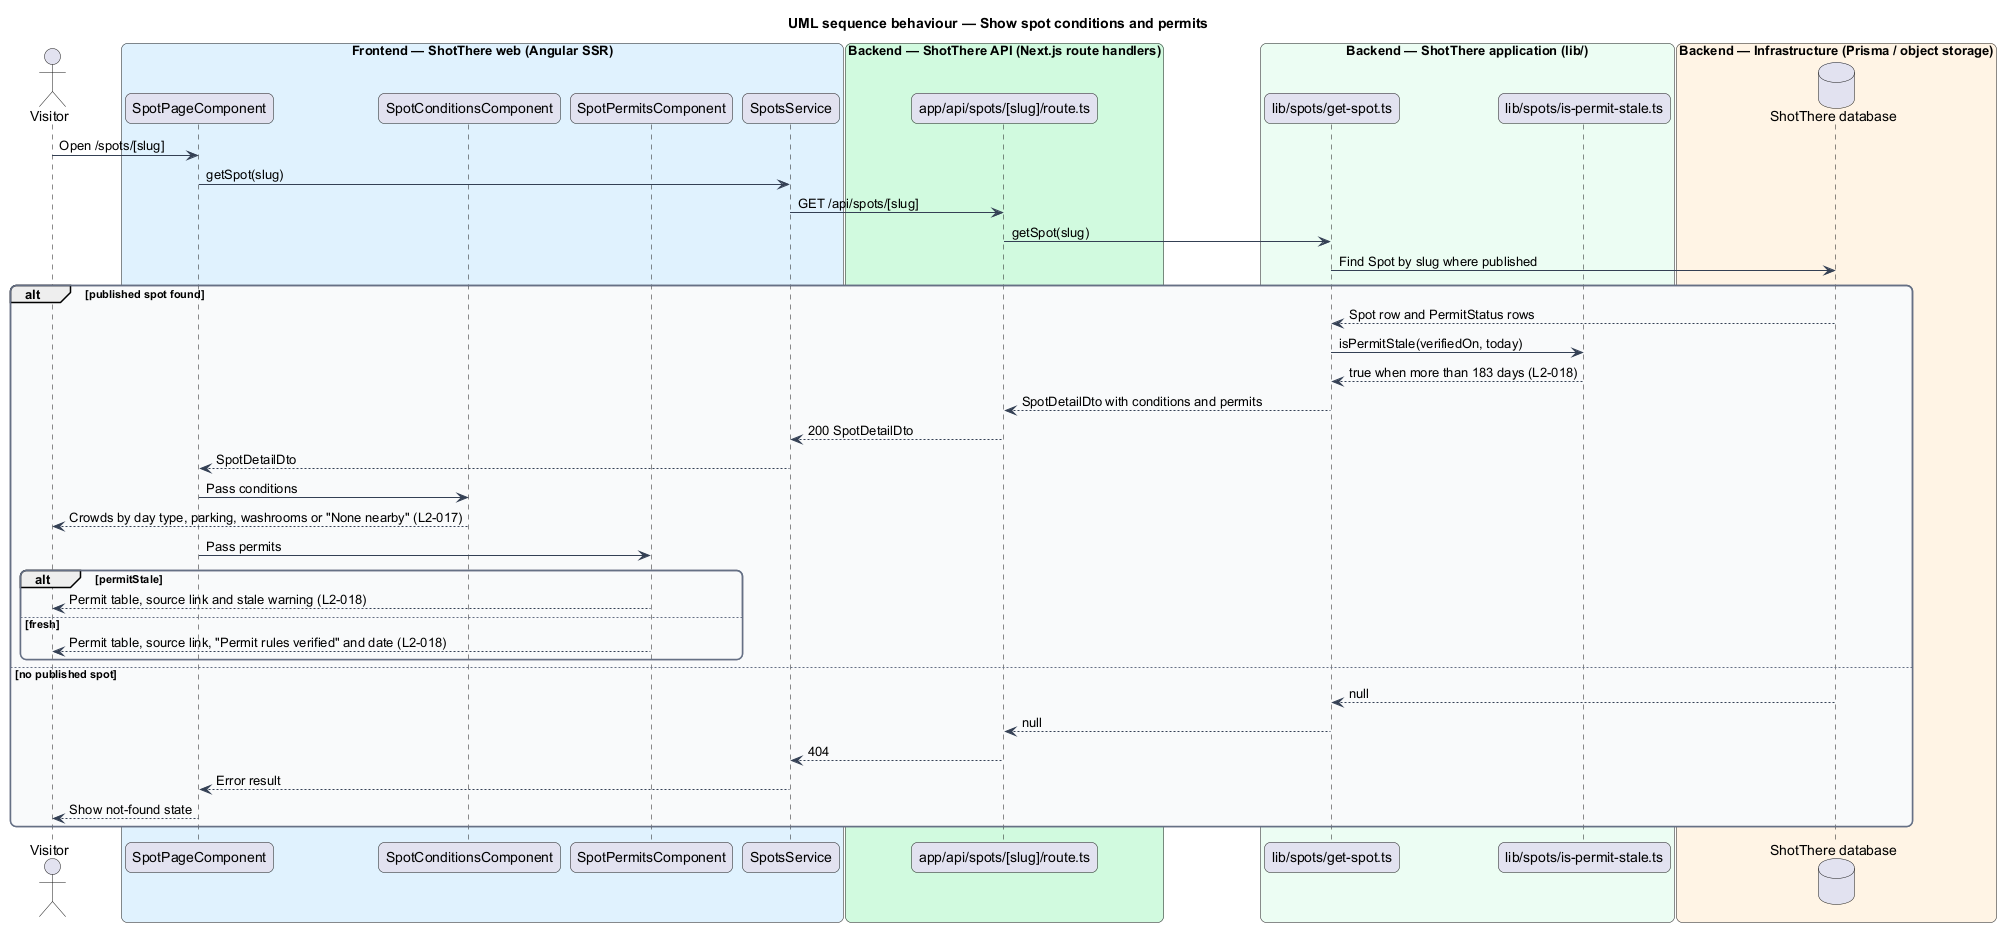

The diagram above was rendered by PlantUML. Its source (embedded in the PNG):
@startuml
title UML sequence behaviour — Show spot conditions and permits
skinparam backgroundColor #FFFFFF
skinparam shadowing false
skinparam roundcorner 12
skinparam defaultFontName Arial
skinparam ArrowColor #344054
skinparam rectangle {
  BorderColor #344054
  FontColor #101828
}
skinparam package {
  BorderColor #667085
  FontColor #101828
  BackgroundColor #F9FAFB
}
actor "Visitor" as actor
box "Frontend — ShotThere web (Angular SSR)" #E0F2FE
  participant "SpotPageComponent" as page
  participant "SpotConditionsComponent" as cond
  participant "SpotPermitsComponent" as permits
  participant "SpotsService" as svc
end box
box "Backend — ShotThere API (Next.js route handlers)" #D1FADF
  participant "app/api/spots/[slug]/route.ts" as route
end box
box "Backend — ShotThere application (lib/)" #ECFDF3
  participant "lib/spots/get-spot.ts" as getspot
  participant "lib/spots/is-permit-stale.ts" as stale
end box
box "Backend — Infrastructure (Prisma / object storage)" #FFF4E5
  database "ShotThere database" as db
end box
actor -> page : Open /spots/[slug]
page -> svc : getSpot(slug)
svc -> route : GET /api/spots/[slug]
route -> getspot : getSpot(slug)
getspot -> db : Find Spot by slug where published
alt published spot found
  db --> getspot : Spot row and PermitStatus rows
  getspot -> stale : isPermitStale(verifiedOn, today)
  stale --> getspot : true when more than 183 days (L2-018)
  getspot --> route : SpotDetailDto with conditions and permits
  route --> svc : 200 SpotDetailDto
  svc --> page : SpotDetailDto
  page -> cond : Pass conditions
  cond --> actor : Crowds by day type, parking, washrooms or "None nearby" (L2-017)
  page -> permits : Pass permits
  alt permitStale
    permits --> actor : Permit table, source link and stale warning (L2-018)
  else fresh
    permits --> actor : Permit table, source link, "Permit rules verified" and date (L2-018)
  end
else no published spot
  db --> getspot : null
  getspot --> route : null
  route --> svc : 404
  svc --> page : Error result
  page --> actor : Show not-found state
end
@enduml